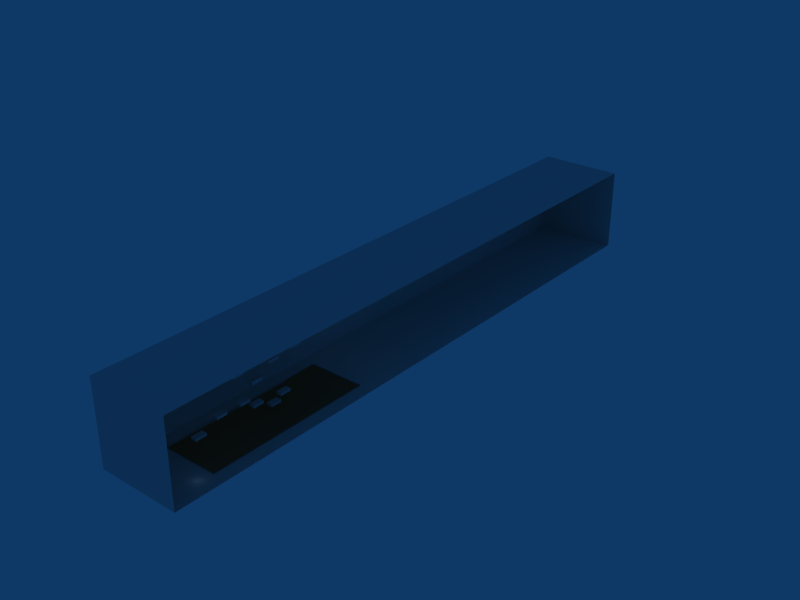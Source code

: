 # Source: chocoLevel.blend  (saved by Blender 2.48.1; exported with 4.5.12 LTS)
import bpy
from mathutils import Matrix  # noqa: F401  (used for matrix-valued properties, if any)

bpy.ops.wm.read_factory_settings(use_empty=True)
scene = bpy.context.scene
scene.name = 'Scene'

# ---- collections
col_collection_1 = bpy.data.collections.new('Collection 1'); scene.collection.children.link(col_collection_1)
col_stairs = bpy.data.collections.new('Stairs')  # instanced only; not linked into the scene
col_fat = bpy.data.collections.new('Fat')  # instanced only; not linked into the scene

# ---- materials (node trees are filled in below, after node groups)
mat_chocolate = bpy.data.materials.new('Chocolate')
mat_chocolate.alpha_threshold = 0.0
mat_chocolate.diffuse_color = (0.6611, 0.3503, 0.2206, 1.0)
mat_chocolate.roughness = 0.5
mat_chocolate.specular_intensity = 2.0
mat_chocolate.line_color = (0.0, 0.0, 0.0, 1.0)
mat_material = bpy.data.materials.new('Material')
mat_material_1 = bpy.data.materials.new('Material')
mat_material_1.alpha_threshold = 0.0
mat_material_1.diffuse_color = (0.5222, 0.5146, 0.5146, 1.0)
mat_material_1.roughness = 0.5
mat_material_1.line_color = (0.0, 0.0, 0.0, 1.0)
mat_material_002 = bpy.data.materials.new('Material.002')
mat_material_002.alpha_threshold = 0.0
mat_material_002.diffuse_color = (0.3845, 0.2198, 0.03568, 1.0)
mat_material_002.roughness = 0.5
mat_material_002.line_color = (0.0, 0.0, 0.0, 1.0)

# ---- material node trees

# ---- world
world_world = bpy.data.worlds.new('World'); scene.world = world_world
world_world.color = (0.05656, 0.2208, 0.4)
world_world.use_sun_shadow = False
world_world.sun_shadow_jitter_overblur = 0.0
world_world.cycles.sampling_method = 'MANUAL'
world_world.cycles.sample_map_resolution = 256

# ---- lights
light_spot_003 = bpy.data.lights.new('Spot.003', 'POINT')
light_spot_003.transmission_factor = 0.0
light_spot_003.cutoff_distance = 30.0
light_spot_003.energy = 20.0
light_spot_003.shadow_buffer_clip_start = 1.001
light_spot_003.shadow_soft_size = 1.0
light_spot_003.shadow_maximum_resolution = 0.006
light_spot_003.use_absolute_resolution = True
light_spot_003.cycles.use_multiple_importance_sampling = False
light_spot_002 = bpy.data.lights.new('Spot.002', 'POINT')
light_spot_002.transmission_factor = 0.0
light_spot_002.cutoff_distance = 30.0
light_spot_002.energy = 80.0
light_spot_002.shadow_buffer_clip_start = 1.001
light_spot_002.shadow_soft_size = 1.0
light_spot_002.shadow_maximum_resolution = 0.006
light_spot_002.use_absolute_resolution = True
light_spot_002.cycles.use_multiple_importance_sampling = False
light_spot_001 = bpy.data.lights.new('Spot.001', 'POINT')
light_spot_001.transmission_factor = 0.0
light_spot_001.cutoff_distance = 30.0
light_spot_001.energy = 80.0
light_spot_001.shadow_buffer_clip_start = 1.001
light_spot_001.shadow_soft_size = 1.0
light_spot_001.shadow_maximum_resolution = 0.006
light_spot_001.use_absolute_resolution = True
light_spot_001.cycles.use_multiple_importance_sampling = False
light_spot = bpy.data.lights.new('Spot', 'POINT')
light_spot.transmission_factor = 0.0
light_spot.cutoff_distance = 30.0
light_spot.energy = 80.0
light_spot.shadow_buffer_clip_start = 1.001
light_spot.shadow_soft_size = 1.0
light_spot.shadow_maximum_resolution = 0.006
light_spot.use_absolute_resolution = True
light_spot.cycles.use_multiple_importance_sampling = False

# ---- meshes
me_plane_001 = bpy.data.meshes.new('Plane.001')
me_plane_001.from_pydata([(1.0, 1.0, 0.0), (1.0, -1.0, 0.0), (-1.0, -1.0, 0.0), (-1.0, 1.0, 0.0)], [], [(0, 3, 2, 1)])
me_plane_001.use_remesh_preserve_volume = False
me_plane_001.use_remesh_preserve_attributes = False
me_plane_001.use_mirror_vertex_groups = False
me_plane_001.update()
me_chocolayer = bpy.data.meshes.new('chocoLayer')
me_chocolayer.from_pydata([(-1.0, -1.0, 0.777), (-1.0, 1.0, 0.777), (1.0, 1.0, 0.777), (1.0, -1.0, 0.777)], [], [(0, 1, 2, 3)])
me_chocolayer.polygons.foreach_set('use_smooth', [True] * 1)
_uv = me_chocolayer.uv_layers.new(name='UVTex')
_uv.uv.foreach_set('vector', [0.1784, 0.1784, 0.8216, 0.1784, 0.8216, 0.8216, 0.1784, 0.8216])
me_chocolayer.materials.append(None)
me_chocolayer.use_remesh_preserve_volume = False
me_chocolayer.use_remesh_preserve_attributes = False
me_chocolayer.use_mirror_vertex_groups = False
me_chocolayer.update()
me_cube_001 = bpy.data.meshes.new('Cube.001')
me_cube_001.from_pydata([(1.0, 1.0, -1.0), (1.0, -1.0, -1.0), (-1.0, -1.0, -1.0), (-1.0, 1.0, -1.0), (1.0, 1.0, 1.0), (1.0, -1.0, 1.0), (-1.0, -1.0, 1.0), (-1.0, 1.0, 1.0)], [], [(0, 1, 2, 3), (4, 7, 6, 5), (0, 4, 5, 1), (1, 5, 6, 2), (2, 6, 7, 3), (4, 0, 3, 7)])
me_cube_001.materials.append(None)
me_cube_001.use_remesh_preserve_volume = False
me_cube_001.use_remesh_preserve_attributes = False
me_cube_001.use_mirror_vertex_groups = False
me_cube_001.update()
me_plane_004 = bpy.data.meshes.new('Plane.004')
me_plane_004.from_pydata([(1.0, 1.0, 0.0), (1.0, -1.0, 0.0), (-1.0, -1.0, 0.0), (-1.0, 1.0, 0.0), (1.0, -0.3, 0.0), (-1.0, -0.3, 0.0), (1.0, -0.8285, 0.0), (-1.0, -0.8285, 0.0), (-0.64, -1.0, 0.0), (-0.64, 1.0, 0.0), (-0.64, -0.3, 0.0), (-0.64, -0.8285, 0.0), (0.6638, -1.0, 0.0), (0.6638, 1.0, 0.0), (0.6638, -0.3, 0.0), (0.6638, -0.8285, 0.0), (1.0, -0.2935, 0.0), (-1.0, -0.2935, 0.0), (-0.64, -0.2935, 0.0), (0.6638, -0.2935, 0.0), (1.0, -0.8336, 0.0), (-1.0, -0.8336, 0.0), (-0.64, -0.8336, 0.0), (0.6638, -0.8336, 0.0)], [], [(7, 11, 10, 5), (15, 6, 4, 14), (3, 17, 18, 9), (17, 5, 10, 18), (16, 0, 13, 19), (19, 14, 4, 16), (9, 18, 19, 13), (8, 22, 21, 2), (22, 11, 7, 21), (12, 23, 22, 8), (1, 20, 23, 12), (20, 6, 15, 23)])
me_plane_004.materials.append(mat_material)
me_plane_004.use_remesh_preserve_volume = False
me_plane_004.use_remesh_preserve_attributes = False
me_plane_004.use_mirror_vertex_groups = False
me_plane_004.update()
me_tank = bpy.data.meshes.new('Tank')
me_tank.from_pydata([(1.0, 1.0, -1.0), (1.0, -1.0, -1.0), (-1.0, -1.0, -1.0), (-1.0, 1.0, -1.0), (1.0, 1.0, 1.0), (1.0, -1.0, 1.0), (-1.0, -1.0, 1.0), (-1.0, 1.0, 1.0), (1.0, 1.0, 1.0), (-1.0, 1.0, 1.0), (-1.0, -1.0, 1.0), (1.0, -1.0, 1.0), (0.9519, 0.9519, -0.8041), (0.9519, -0.9519, -0.8041), (-0.9519, -0.9519, -0.8041), (-0.9519, 0.9519, -0.8041), (-1.0, -1.0, -0.8325), (-1.0, 1.0, -0.8325), (1.0, 1.0, -0.8325), (1.0, -1.0, -0.8325), (1.0, -1.0, 0.777), (1.0, 1.0, 0.777), (-1.0, 1.0, 0.777), (-1.0, -1.0, 0.777)], [], [(0, 4, 5, 1), (1, 5, 6, 2), (2, 6, 7, 3), (4, 0, 3, 7), (4, 7, 9, 8), (7, 6, 10, 9), (6, 5, 11, 10), (5, 4, 8, 11), (11, 8, 12, 13), (10, 11, 13, 14), (9, 10, 14, 15), (8, 9, 15, 12), (12, 15, 14, 13), (2, 3, 17, 16), (3, 0, 18, 17), (0, 1, 19, 18), (1, 2, 16, 19), (19, 16, 23, 20), (18, 19, 20, 21), (17, 18, 21, 22), (16, 17, 22, 23)])
me_tank.materials.append(mat_material_1)
me_tank.materials.append(mat_material_002)
me_tank.use_remesh_preserve_volume = False
me_tank.use_remesh_preserve_attributes = False
me_tank.use_mirror_vertex_groups = False
me_tank.update()
me_plane = bpy.data.meshes.new('Plane')
me_plane.from_pydata([(1.0, 1.0, 0.0), (1.0, -1.0, 0.0), (-1.0, -1.0, 0.0), (-1.0, 1.0, 0.0)], [], [(0, 3, 2, 1)])
_uv = me_plane.uv_layers.new(name='UVTex')
_uv.uv.foreach_set('vector', [0.0, 0.0, 1.0, 0.0, 1.0, 1.0, 0.0, 1.0])
me_plane.use_remesh_preserve_volume = False
me_plane.use_remesh_preserve_attributes = False
me_plane.use_mirror_vertex_groups = False
me_plane.update()
me_plane_003 = bpy.data.meshes.new('Plane.003')
me_plane_003.from_pydata([(1.0, 1.0, 0.0), (1.0, -1.0, 0.0), (-1.0, -1.0, 0.0), (-1.0, 1.0, 0.0)], [], [(0, 3, 2, 1)])
_uv = me_plane_003.uv_layers.new(name='UVTex')
_uv.uv.foreach_set('vector', [0.0, 0.0, 1.0, 0.0, 1.0, 1.0, 0.0, 1.0])
me_plane_003.materials.append(mat_material)
me_plane_003.use_remesh_preserve_volume = False
me_plane_003.use_remesh_preserve_attributes = False
me_plane_003.use_mirror_vertex_groups = False
me_plane_003.update()
me_plane_002 = bpy.data.meshes.new('Plane.002')
me_plane_002.from_pydata([(1.0, 1.0, 0.0), (1.0, -1.0, 0.0), (-1.0, -1.0, 0.0), (-1.0, 1.0, 0.0)], [], [(0, 1, 2, 3)])
me_plane_002.materials.append(mat_material)
me_plane_002.use_remesh_preserve_volume = False
me_plane_002.use_remesh_preserve_attributes = False
me_plane_002.use_mirror_vertex_groups = False
me_plane_002.update()

# ---- objects
ob_plane_004 = bpy.data.objects.new('Plane.004', me_plane_001)
ob_chocolayer = bpy.data.objects.new('chocoLayer', me_chocolayer)
ob_cube_010 = bpy.data.objects.new('Cube.010', me_cube_001)
ob_cube_009 = bpy.data.objects.new('Cube.009', me_cube_001)
ob_cube_008 = bpy.data.objects.new('Cube.008', me_cube_001)
ob_cube_007 = bpy.data.objects.new('Cube.007', me_cube_001)
ob_cube_006 = bpy.data.objects.new('Cube.006', me_cube_001)
ob_cube_005 = bpy.data.objects.new('Cube.005', me_cube_001)
ob_cube_004 = bpy.data.objects.new('Cube.004', me_cube_001)
ob_cube_003 = bpy.data.objects.new('Cube.003', me_cube_001)
ob_cube_002 = bpy.data.objects.new('Cube.002', me_cube_001)
ob_cube_001 = bpy.data.objects.new('Cube.001', me_cube_001)
ob_plane = bpy.data.objects.new('Plane', me_plane_004)
ob_lamp_003 = bpy.data.objects.new('Lamp.003', light_spot_003)
ob_tank = bpy.data.objects.new('Tank', me_tank)
ob_plane_003 = bpy.data.objects.new('Plane.003', me_plane)
ob_plane_002 = bpy.data.objects.new('Plane.002', me_plane_003)
ob_plane_001 = bpy.data.objects.new('Plane.001', me_plane_002)
ob_lamp_002 = bpy.data.objects.new('Lamp.002', light_spot_002)
ob_lamp_001 = bpy.data.objects.new('Lamp.001', light_spot_001)
ob_lamp = bpy.data.objects.new('Lamp', light_spot)
ob_stairs = bpy.data.objects.new('Stairs', None)
ob_group_002 = bpy.data.objects.new('Group.002', None)
ob_fat = bpy.data.objects.new('Fat', None)

# ---- transforms, parenting, visibility, modifiers, constraints
ob_plane_004.location = (-15.0, 110.0, 15.0)
ob_plane_004.rotation_euler = (-0.0, 1.571, 0.0)
ob_plane_004.scale = (15.0, 110.0, 1.0)
ob_plane_004.lock_rotations_4d = False
ob_plane_004.empty_display_type = 'ARROWS'
ob_plane_004.hide_viewport = True
ob_plane_004.lineart.crease_threshold = 0.0
ob_chocolayer.location = (0.0, 48.0, 0.77)
ob_chocolayer.rotation_euler = (3.142, -0.0, 0.0)
ob_chocolayer.scale = (10.0, 30.0, 1.0)
ob_chocolayer.lock_rotations_4d = False
ob_chocolayer.empty_display_type = 'ARROWS'
ob_chocolayer.lineart.crease_threshold = 0.0
ob_chocolayer.material_slots[0].link = 'OBJECT'; ob_chocolayer.material_slots[0].material = mat_chocolate
ob_cube_010.location = (0.0, 51.0, 3.0)
ob_cube_010.scale = (1.0, 2.0, 0.5)
ob_cube_010.lock_rotations_4d = False
ob_cube_010.empty_display_type = 'ARROWS'
ob_cube_010.lineart.crease_threshold = 0.0
ob_cube_009.location = (0.0, 60.0, 19.0)
ob_cube_009.scale = (1.0, 2.0, 0.5)
ob_cube_009.lock_rotations_4d = False
ob_cube_009.empty_display_type = 'ARROWS'
ob_cube_009.lineart.crease_threshold = 0.0
ob_cube_008.location = (0.0, 51.0, 18.0)
ob_cube_008.scale = (1.0, 2.0, 0.5)
ob_cube_008.lock_rotations_4d = False
ob_cube_008.empty_display_type = 'ARROWS'
ob_cube_008.lineart.crease_threshold = 0.0
ob_cube_007.location = (0.0, 37.0, 19.0)
ob_cube_007.scale = (1.0, 2.0, 0.5)
ob_cube_007.lock_rotations_4d = False
ob_cube_007.empty_display_type = 'ARROWS'
ob_cube_007.lineart.crease_threshold = 0.0
ob_cube_006.location = (0.0, 44.0, 14.0)
ob_cube_006.scale = (1.0, 2.0, 0.5)
ob_cube_006.lock_rotations_4d = False
ob_cube_006.empty_display_type = 'ARROWS'
ob_cube_006.lineart.crease_threshold = 0.0
ob_cube_005.location = (0.0, 44.0, 6.0)
ob_cube_005.scale = (1.0, 2.0, 0.5)
ob_cube_005.lock_rotations_4d = False
ob_cube_005.empty_display_type = 'ARROWS'
ob_cube_005.lineart.crease_threshold = 0.0
ob_cube_004.location = (0.0, 39.0, 9.0)
ob_cube_004.scale = (1.0, 2.0, 0.5)
ob_cube_004.lock_rotations_4d = False
ob_cube_004.empty_display_type = 'ARROWS'
ob_cube_004.lineart.crease_threshold = 0.0
ob_cube_003.location = (0.0, 30.0, 9.0)
ob_cube_003.scale = (1.0, 2.0, 0.5)
ob_cube_003.lock_rotations_4d = False
ob_cube_003.empty_display_type = 'ARROWS'
ob_cube_003.lineart.crease_threshold = 0.0
ob_cube_002.location = (0.0, 22.0, 6.0)
ob_cube_002.scale = (1.0, 2.0, 0.5)
ob_cube_002.lock_rotations_4d = False
ob_cube_002.empty_display_type = 'ARROWS'
ob_cube_002.lineart.crease_threshold = 0.0
ob_cube_001.location = (0.0, 55.07, 5.0)
ob_cube_001.scale = (1.0, 2.0, 0.5)
ob_cube_001.lock_rotations_4d = False
ob_cube_001.empty_display_type = 'ARROWS'
ob_cube_001.lineart.crease_threshold = 0.0
ob_plane.location = (0.0, 110.0, 0.0)
ob_plane.scale = (15.0, 110.0, 1.0)
ob_plane.lock_rotations_4d = False
ob_plane.empty_display_type = 'ARROWS'
ob_plane.lineart.crease_threshold = 0.0
ob_lamp_003.location = (9.0, 13.0, 2.141)
ob_lamp_003.rotation_euler = (0.6503, 0.05522, 1.866)
ob_lamp_003.lock_rotations_4d = False
ob_lamp_003.empty_display_type = 'ARROWS'
ob_lamp_003.color = (0.0, 0.0, 0.0, 0.0)
ob_lamp_003.lineart.crease_threshold = 0.0
ob_tank.location = (0.0, 48.0, -0.6765)
ob_tank.scale = (10.0, 30.0, 1.0)
ob_tank.lock_rotations_4d = False
ob_tank.empty_display_type = 'ARROWS'
ob_tank.lineart.crease_threshold = 0.0
ob_plane_003.location = (0.0, 220.0, 15.0)
ob_plane_003.rotation_euler = (-1.571, -2.22e-16, 2.22e-16)
ob_plane_003.scale = (15.0, 15.0, 1.0)
ob_plane_003.lock_rotations_4d = False
ob_plane_003.empty_display_type = 'ARROWS'
ob_plane_003.lineart.crease_threshold = 0.0
ob_plane_002.location = (0.0, 0.0, 15.0)
ob_plane_002.rotation_euler = (-1.571, -2.22e-16, 2.22e-16)
ob_plane_002.scale = (15.0, 15.0, 1.0)
ob_plane_002.lock_rotations_4d = False
ob_plane_002.empty_display_type = 'ARROWS'
ob_plane_002.lineart.crease_threshold = 0.0
ob_plane_001.location = (0.0, 110.0, 30.0)
ob_plane_001.scale = (15.0, 110.0, 1.0)
ob_plane_001.lock_rotations_4d = False
ob_plane_001.empty_display_type = 'ARROWS'
ob_plane_001.lineart.crease_threshold = 0.0
ob_lamp_002.location = (0.0, 90.0, 16.0)
ob_lamp_002.rotation_euler = (0.6503, 0.05522, 1.866)
ob_lamp_002.lock_rotations_4d = False
ob_lamp_002.empty_display_type = 'ARROWS'
ob_lamp_002.color = (0.0, 0.0, 0.0, 0.0)
ob_lamp_002.lineart.crease_threshold = 0.0
ob_lamp_001.location = (0.0, 60.0, 19.39)
ob_lamp_001.rotation_euler = (0.6503, 0.05522, 1.866)
ob_lamp_001.lock_rotations_4d = False
ob_lamp_001.empty_display_type = 'ARROWS'
ob_lamp_001.color = (0.0, 0.0, 0.0, 0.0)
ob_lamp_001.lineart.crease_threshold = 0.0
ob_lamp.location = (0.0, 30.0, 27.05)
ob_lamp.rotation_euler = (0.6503, 0.05522, 1.866)
ob_lamp.lock_rotations_4d = False
ob_lamp.empty_display_type = 'ARROWS'
ob_lamp.color = (0.0, 0.0, 0.0, 0.0)
ob_lamp.lineart.crease_threshold = 0.0
ob_stairs.location = (0.0, 15.0, 0.0)
ob_stairs.rotation_euler = (0.0, -0.0, 3.142)
ob_stairs.lock_rotations_4d = False
ob_stairs.empty_display_type = 'ARROWS'
ob_stairs.empty_image_offset = (0.0, 0.0)
ob_stairs.show_instancer_for_render = False
ob_stairs.instance_type = 'COLLECTION'
ob_stairs.lineart.crease_threshold = 0.0
ob_group_002.location = (0.0, 81.0, 0.0)
ob_group_002.scale = (1.0, 1.0, 1.4)
ob_group_002.lock_rotations_4d = False
ob_group_002.empty_display_type = 'ARROWS'
ob_group_002.empty_image_offset = (0.0, 0.0)
ob_group_002.show_instancer_for_render = False
ob_group_002.instance_type = 'COLLECTION'
ob_group_002.lineart.crease_threshold = 0.0
ob_fat.location = (0.0, 30.06, 11.13)
ob_fat.lock_rotations_4d = False
ob_fat.empty_display_type = 'ARROWS'
ob_fat.empty_image_offset = (0.0, 0.0)
ob_fat.show_instancer_for_render = False
ob_fat.instance_type = 'COLLECTION'
ob_fat.lineart.crease_threshold = 0.0
ob_stairs.instance_collection = col_stairs
ob_group_002.instance_collection = col_stairs
ob_fat.instance_collection = col_fat

# ---- collection membership
col_collection_1.objects.link(ob_plane_004)
col_collection_1.objects.link(ob_chocolayer)
col_collection_1.objects.link(ob_cube_010)
col_collection_1.objects.link(ob_cube_009)
col_collection_1.objects.link(ob_cube_008)
col_collection_1.objects.link(ob_cube_007)
col_collection_1.objects.link(ob_cube_006)
col_collection_1.objects.link(ob_cube_005)
col_collection_1.objects.link(ob_cube_004)
col_collection_1.objects.link(ob_cube_003)
col_collection_1.objects.link(ob_cube_002)
col_collection_1.objects.link(ob_cube_001)
col_collection_1.objects.link(ob_plane)
col_collection_1.objects.link(ob_lamp_003)
col_collection_1.objects.link(ob_tank)
col_collection_1.objects.link(ob_plane_003)
col_collection_1.objects.link(ob_plane_002)
col_collection_1.objects.link(ob_plane_001)
col_collection_1.objects.link(ob_lamp_002)
col_collection_1.objects.link(ob_lamp_001)
col_collection_1.objects.link(ob_lamp)
col_collection_1.objects.link(ob_stairs)
col_collection_1.objects.link(ob_group_002)
col_collection_1.objects.link(ob_fat)

# ---- scene / render settings (as saved in the file)
scene.frame_start = 1; scene.frame_end = 350; scene.frame_set(2)
scene.render.engine = 'BLENDER_EEVEE_NEXT'
scene.render.image_settings.file_format = 'JPEG'
scene.render.image_settings.color_mode = 'RGB'
scene.render.image_settings.compression = 90
scene.render.resolution_x = 800
scene.render.resolution_y = 600
scene.render.pixel_aspect_x = 100.0
scene.render.pixel_aspect_y = 100.0
scene.render.fps = 25
scene.render.dither_intensity = 0.0
scene.render.use_compositing = False
scene.render.use_sequencer = False
scene.render.bake_margin = 2
scene.render.bake_bias = 0.0
scene.render.use_stamp_time = False
scene.render.use_stamp_date = False
scene.render.use_stamp_frame = False
scene.render.use_stamp_camera = False
scene.render.use_stamp_scene = False
scene.render.use_stamp_filename = False
scene.render.use_stamp_render_time = False
scene.render.stamp_font_size = 0
scene.cycles.use_denoising = False
scene.cycles.samples = 10
scene.cycles.sampling_pattern = 'TABULATED_SOBOL'
scene.cycles.light_sampling_threshold = 0.0
scene.cycles.use_adaptive_sampling = False
scene.cycles.use_light_tree = False
scene.cycles.blur_glossy = 0.0
scene.cycles.volume_bounces = 1
scene.cycles.pixel_filter_type = 'GAUSSIAN'
scene.cycles.sample_clamp_indirect = 0.0
scene.view_settings.view_transform = 'Raw'
bpy.context.view_layer.update()

# ---- added for rendering (the .blend has no active camera): camera
cam_auto = bpy.data.cameras.new('AutoCamera')
cam_auto.lens = 50.0
cam_auto.sensor_width = 36.0
cam_auto.clip_end = 3657.77
ob_auto_camera = bpy.data.objects.new('AutoCamera', cam_auto)
scene.collection.objects.link(ob_auto_camera)
ob_auto_camera.location = (208.421, -140.605, 180.898)
ob_auto_camera.rotation_euler = (1.09748, -7.21219e-08, 0.694738)
scene.camera = ob_auto_camera
bpy.context.view_layer.update()
